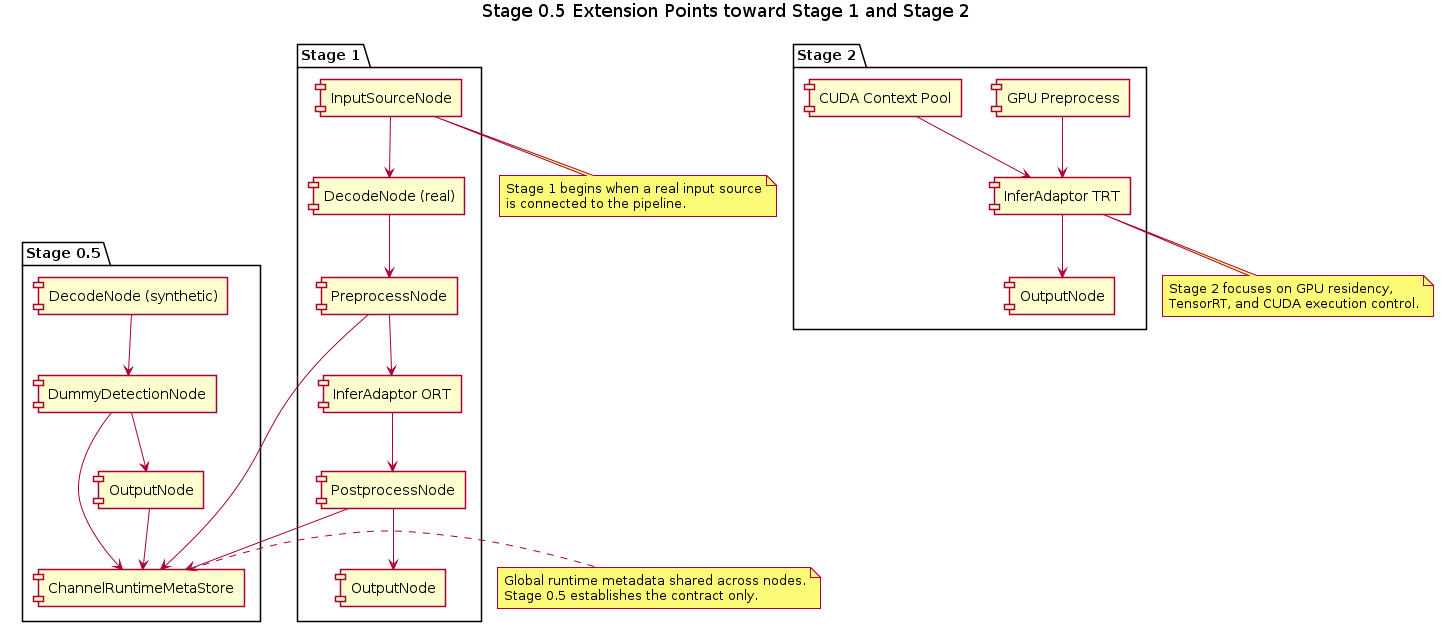

The diagram above was rendered by PlantUML. Its source (embedded in the PNG):
@startuml
title Stage 0.5 Extension Points toward Stage 1 and Stage 2

skinparam shadowing false
skinparam componentStyle rectangle

package "Stage 0.5" {
  component Decode05 as "DecodeNode (synthetic)"
  component Detect05 as "DummyDetectionNode"
  component Output05 as "OutputNode"
  component Meta05 as "ChannelRuntimeMetaStore"
}

package "Stage 1" {
  component Input1 as "InputSourceNode"
  component Decode1 as "DecodeNode (real)"
  component Pre1 as "PreprocessNode"
  component Infer1 as "InferAdaptor ORT"
  component Post1 as "PostprocessNode"
  component Output1 as "OutputNode"
}

package "Stage 2" {
  component Pre2 as "GPU Preprocess"
  component Infer2 as "InferAdaptor TRT"
  component Cuda2 as "CUDA Context Pool"
  component Output2 as "OutputNode"
}

Decode05 --> Detect05
Detect05 --> Output05
Detect05 --> Meta05
Output05 --> Meta05

Input1 --> Decode1
Decode1 --> Pre1
Pre1 --> Infer1
Infer1 --> Post1
Post1 --> Output1

Pre1 --> Meta05
Post1 --> Meta05

Pre2 --> Infer2
Infer2 --> Output2
Cuda2 --> Infer2

note right of Meta05
Global runtime metadata shared across nodes.
Stage 0.5 establishes the contract only.
end note

note bottom of Input1
Stage 1 begins when a real input source
is connected to the pipeline.
end note

note bottom of Infer2
Stage 2 focuses on GPU residency,
TensorRT, and CUDA execution control.
end note

@enduml